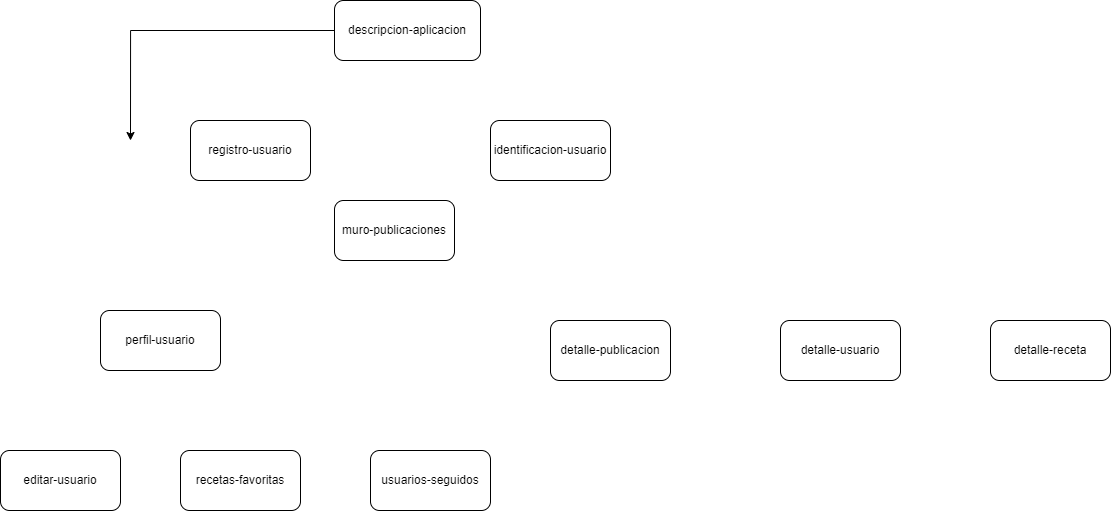

The diagram above was exported from draw.io. Its source (the exported page's mxGraphModel, read from the mxfile embedded in the PNG):
<mxGraphModel dx="1173" dy="572" grid="1" gridSize="10" guides="1" tooltips="1" connect="1" arrows="1" fold="1" page="1" pageScale="1" pageWidth="3300" pageHeight="4681" math="0" shadow="0">
  <root>
    <mxCell id="0" />
    <mxCell id="1" parent="0" />
    <mxCell id="Z99Rml_mPHFgxoBt9lXF-4" style="edgeStyle=orthogonalEdgeStyle;rounded=0;orthogonalLoop=1;jettySize=auto;html=1;exitX=0;exitY=0.5;exitDx=0;exitDy=0;" edge="1" parent="1" source="Z99Rml_mPHFgxoBt9lXF-1">
      <mxGeometry relative="1" as="geometry">
        <mxPoint x="150" y="160" as="targetPoint" />
      </mxGeometry>
    </mxCell>
    <mxCell id="Z99Rml_mPHFgxoBt9lXF-1" value="descripcion-aplicacion" style="rounded=1;whiteSpace=wrap;html=1;" vertex="1" parent="1">
      <mxGeometry x="354" y="20" width="146" height="60" as="geometry" />
    </mxCell>
    <mxCell id="Z99Rml_mPHFgxoBt9lXF-2" value="registro-usuario" style="rounded=1;whiteSpace=wrap;html=1;" vertex="1" parent="1">
      <mxGeometry x="210" y="140" width="120" height="60" as="geometry" />
    </mxCell>
    <mxCell id="Z99Rml_mPHFgxoBt9lXF-5" value="identificacion-usuario" style="rounded=1;whiteSpace=wrap;html=1;" vertex="1" parent="1">
      <mxGeometry x="510" y="140" width="120" height="60" as="geometry" />
    </mxCell>
    <mxCell id="Z99Rml_mPHFgxoBt9lXF-6" value="muro-publicaciones" style="rounded=1;whiteSpace=wrap;html=1;" vertex="1" parent="1">
      <mxGeometry x="354" y="220" width="120" height="60" as="geometry" />
    </mxCell>
    <mxCell id="Z99Rml_mPHFgxoBt9lXF-7" value="perfil-usuario" style="rounded=1;whiteSpace=wrap;html=1;" vertex="1" parent="1">
      <mxGeometry x="120" y="330" width="120" height="60" as="geometry" />
    </mxCell>
    <mxCell id="Z99Rml_mPHFgxoBt9lXF-8" value="editar-usuario" style="rounded=1;whiteSpace=wrap;html=1;" vertex="1" parent="1">
      <mxGeometry x="20" y="470" width="120" height="60" as="geometry" />
    </mxCell>
    <mxCell id="Z99Rml_mPHFgxoBt9lXF-9" value="recetas-favoritas" style="rounded=1;whiteSpace=wrap;html=1;" vertex="1" parent="1">
      <mxGeometry x="200" y="470" width="120" height="60" as="geometry" />
    </mxCell>
    <mxCell id="Z99Rml_mPHFgxoBt9lXF-10" value="usuarios-seguidos" style="rounded=1;whiteSpace=wrap;html=1;" vertex="1" parent="1">
      <mxGeometry x="390" y="470" width="120" height="60" as="geometry" />
    </mxCell>
    <mxCell id="Z99Rml_mPHFgxoBt9lXF-11" value="detalle-publicacion" style="rounded=1;whiteSpace=wrap;html=1;" vertex="1" parent="1">
      <mxGeometry x="570" y="340" width="120" height="60" as="geometry" />
    </mxCell>
    <mxCell id="Z99Rml_mPHFgxoBt9lXF-13" value="detalle-usuario" style="rounded=1;whiteSpace=wrap;html=1;" vertex="1" parent="1">
      <mxGeometry x="800" y="340" width="120" height="60" as="geometry" />
    </mxCell>
    <mxCell id="Z99Rml_mPHFgxoBt9lXF-14" value="detalle-receta" style="rounded=1;whiteSpace=wrap;html=1;" vertex="1" parent="1">
      <mxGeometry x="1010" y="340" width="120" height="60" as="geometry" />
    </mxCell>
  </root>
</mxGraphModel>